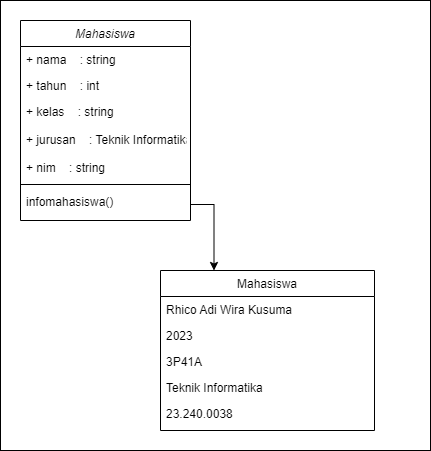

The diagram above was exported from draw.io. Its source (the exported page's mxGraphModel, read from the mxfile embedded in the PNG):
<mxGraphModel dx="1120" dy="532" grid="1" gridSize="10" guides="1" tooltips="1" connect="1" arrows="1" fold="1" page="1" pageScale="1" pageWidth="827" pageHeight="1169" math="0" shadow="0">
  <root>
    <mxCell id="WIyWlLk6GJQsqaUBKTNV-0" />
    <mxCell id="WIyWlLk6GJQsqaUBKTNV-1" parent="WIyWlLk6GJQsqaUBKTNV-0" />
    <mxCell id="zX6CTKE6JYA1NHGuhtpm-1" value="" style="rounded=0;whiteSpace=wrap;html=1;" vertex="1" parent="WIyWlLk6GJQsqaUBKTNV-1">
      <mxGeometry x="200" y="100" width="430" height="450" as="geometry" />
    </mxCell>
    <mxCell id="zkfFHV4jXpPFQw0GAbJ--0" value="Mahasiswa" style="swimlane;fontStyle=2;align=center;verticalAlign=top;childLayout=stackLayout;horizontal=1;startSize=26;horizontalStack=0;resizeParent=1;resizeLast=0;collapsible=1;marginBottom=0;rounded=0;shadow=0;strokeWidth=1;" parent="WIyWlLk6GJQsqaUBKTNV-1" vertex="1">
      <mxGeometry x="220" y="120" width="170" height="200" as="geometry">
        <mxRectangle x="230" y="140" width="160" height="26" as="alternateBounds" />
      </mxGeometry>
    </mxCell>
    <mxCell id="zkfFHV4jXpPFQw0GAbJ--1" value="+ nama    : string" style="text;align=left;verticalAlign=top;spacingLeft=4;spacingRight=4;overflow=hidden;rotatable=0;points=[[0,0.5],[1,0.5]];portConstraint=eastwest;" parent="zkfFHV4jXpPFQw0GAbJ--0" vertex="1">
      <mxGeometry y="26" width="170" height="26" as="geometry" />
    </mxCell>
    <mxCell id="zkfFHV4jXpPFQw0GAbJ--2" value="+ tahun    : int" style="text;align=left;verticalAlign=top;spacingLeft=4;spacingRight=4;overflow=hidden;rotatable=0;points=[[0,0.5],[1,0.5]];portConstraint=eastwest;rounded=0;shadow=0;html=0;" parent="zkfFHV4jXpPFQw0GAbJ--0" vertex="1">
      <mxGeometry y="52" width="170" height="26" as="geometry" />
    </mxCell>
    <mxCell id="zkfFHV4jXpPFQw0GAbJ--3" value="+ kelas    : string&#10;&#10;+ jurusan    : Teknik Informatika&#10;&#10;+ nim    : string" style="text;align=left;verticalAlign=top;spacingLeft=4;spacingRight=4;overflow=hidden;rotatable=0;points=[[0,0.5],[1,0.5]];portConstraint=eastwest;rounded=0;shadow=0;html=0;" parent="zkfFHV4jXpPFQw0GAbJ--0" vertex="1">
      <mxGeometry y="78" width="170" height="82" as="geometry" />
    </mxCell>
    <mxCell id="zkfFHV4jXpPFQw0GAbJ--4" value="" style="line;html=1;strokeWidth=1;align=left;verticalAlign=middle;spacingTop=-1;spacingLeft=3;spacingRight=3;rotatable=0;labelPosition=right;points=[];portConstraint=eastwest;" parent="zkfFHV4jXpPFQw0GAbJ--0" vertex="1">
      <mxGeometry y="160" width="170" height="8" as="geometry" />
    </mxCell>
    <mxCell id="zkfFHV4jXpPFQw0GAbJ--5" value="infomahasiswa()" style="text;align=left;verticalAlign=top;spacingLeft=4;spacingRight=4;overflow=hidden;rotatable=0;points=[[0,0.5],[1,0.5]];portConstraint=eastwest;" parent="zkfFHV4jXpPFQw0GAbJ--0" vertex="1">
      <mxGeometry y="168" width="170" height="32" as="geometry" />
    </mxCell>
    <mxCell id="zkfFHV4jXpPFQw0GAbJ--17" value="Mahasiswa" style="swimlane;fontStyle=0;align=center;verticalAlign=top;childLayout=stackLayout;horizontal=1;startSize=26;horizontalStack=0;resizeParent=1;resizeLast=0;collapsible=1;marginBottom=0;rounded=0;shadow=0;strokeWidth=1;" parent="WIyWlLk6GJQsqaUBKTNV-1" vertex="1">
      <mxGeometry x="360" y="370" width="214" height="160" as="geometry">
        <mxRectangle x="550" y="140" width="160" height="26" as="alternateBounds" />
      </mxGeometry>
    </mxCell>
    <mxCell id="zkfFHV4jXpPFQw0GAbJ--18" value="Rhico Adi Wira Kusuma" style="text;align=left;verticalAlign=top;spacingLeft=4;spacingRight=4;overflow=hidden;rotatable=0;points=[[0,0.5],[1,0.5]];portConstraint=eastwest;" parent="zkfFHV4jXpPFQw0GAbJ--17" vertex="1">
      <mxGeometry y="26" width="214" height="26" as="geometry" />
    </mxCell>
    <mxCell id="zkfFHV4jXpPFQw0GAbJ--19" value="2023" style="text;align=left;verticalAlign=top;spacingLeft=4;spacingRight=4;overflow=hidden;rotatable=0;points=[[0,0.5],[1,0.5]];portConstraint=eastwest;rounded=0;shadow=0;html=0;" parent="zkfFHV4jXpPFQw0GAbJ--17" vertex="1">
      <mxGeometry y="52" width="214" height="26" as="geometry" />
    </mxCell>
    <mxCell id="zkfFHV4jXpPFQw0GAbJ--20" value="3P41A" style="text;align=left;verticalAlign=top;spacingLeft=4;spacingRight=4;overflow=hidden;rotatable=0;points=[[0,0.5],[1,0.5]];portConstraint=eastwest;rounded=0;shadow=0;html=0;" parent="zkfFHV4jXpPFQw0GAbJ--17" vertex="1">
      <mxGeometry y="78" width="214" height="26" as="geometry" />
    </mxCell>
    <mxCell id="zkfFHV4jXpPFQw0GAbJ--21" value="Teknik Informatika" style="text;align=left;verticalAlign=top;spacingLeft=4;spacingRight=4;overflow=hidden;rotatable=0;points=[[0,0.5],[1,0.5]];portConstraint=eastwest;rounded=0;shadow=0;html=0;" parent="zkfFHV4jXpPFQw0GAbJ--17" vertex="1">
      <mxGeometry y="104" width="214" height="26" as="geometry" />
    </mxCell>
    <mxCell id="zkfFHV4jXpPFQw0GAbJ--22" value="23.240.0038" style="text;align=left;verticalAlign=top;spacingLeft=4;spacingRight=4;overflow=hidden;rotatable=0;points=[[0,0.5],[1,0.5]];portConstraint=eastwest;rounded=0;shadow=0;html=0;" parent="zkfFHV4jXpPFQw0GAbJ--17" vertex="1">
      <mxGeometry y="130" width="214" height="26" as="geometry" />
    </mxCell>
    <mxCell id="zX6CTKE6JYA1NHGuhtpm-0" style="edgeStyle=orthogonalEdgeStyle;rounded=0;orthogonalLoop=1;jettySize=auto;html=1;entryX=0.25;entryY=0;entryDx=0;entryDy=0;" edge="1" parent="WIyWlLk6GJQsqaUBKTNV-1" source="zkfFHV4jXpPFQw0GAbJ--5" target="zkfFHV4jXpPFQw0GAbJ--17">
      <mxGeometry relative="1" as="geometry" />
    </mxCell>
  </root>
</mxGraphModel>